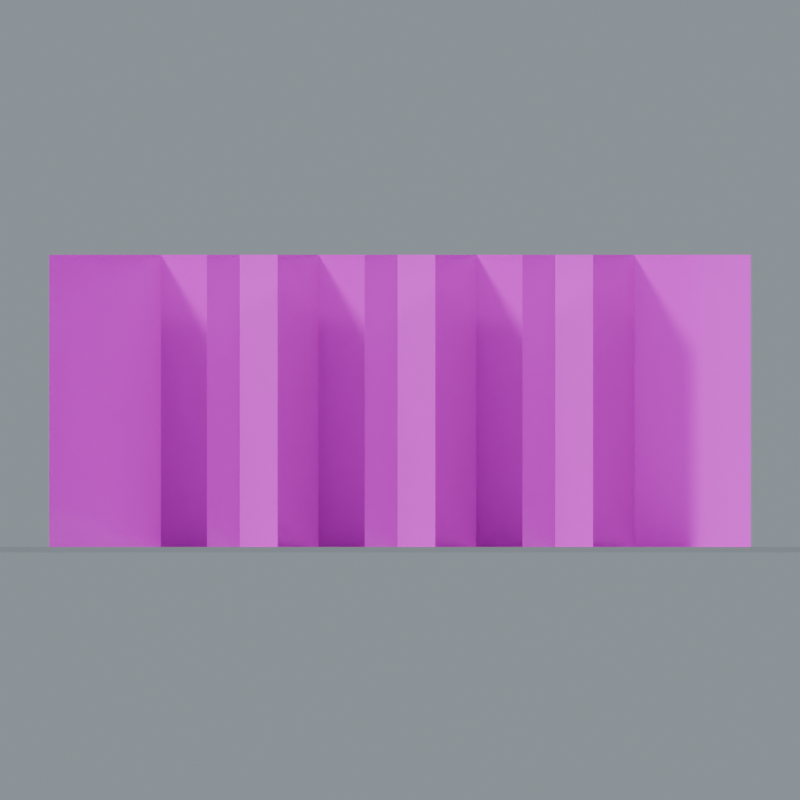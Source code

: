 # Source: GroundPlant_GrassTall.blend  (saved by Blender 5.0.118; exported with 4.5.12 LTS)
import bpy
from mathutils import Matrix  # noqa: F401  (used for matrix-valued properties, if any)

bpy.ops.wm.read_factory_settings(use_empty=True)
scene = bpy.context.scene
scene.name = 'GroundPlant_GrassTall'

# ---- collections
col_groundplant_grasstall = bpy.data.collections.new('GroundPlant_GrassTall'); scene.collection.children.link(col_groundplant_grasstall)

# ---- images (referenced by path relative to the original .blend; pixels are not part of the script)
import os
ASSET_DIR = os.environ.get("B2B_ASSET_DIR", "")  # directory of the original .blend (textures are referenced by path, not embedded)
HERE = os.path.dirname(os.path.abspath(__file__))  # packed textures are extracted next to this script under _unpacked/

def load_image(name, relpath, width, height, colorspace="sRGB"):
    """Load a texture the original file referenced (path relative to the .blend, or extracted next to this script)."""
    p = next((c for c in (os.path.join(HERE, relpath), os.path.join(ASSET_DIR, relpath)) if relpath and os.path.exists(c)), "")
    if p:
        img = bpy.data.images.load(p, check_existing=True)
        img.name = name
    else:  # same state as the original file: an image datablock whose file is absent (Cycles renders it pink)
        img = bpy.data.images.new(name, width, height)
        img.source = "FILE"
        img.filepath = "//" + (relpath or name)
    img.colorspace_settings.name = colorspace
    return img
img_grass_tuft_basecolor_png = load_image('Grass_Tuft_BaseColor.png', 'Grass_Tuft_BaseColor.png', 1024, 1024, 'sRGB')
img_grass_tuft_roughness_png = load_image('Grass_Tuft_Roughness.png', 'Grass_Tuft_Roughness.png', 1024, 1024, 'Non-Color')
img_grass_tuft_normal_png = load_image('Grass_Tuft_Normal.png', 'Grass_Tuft_Normal.png', 1024, 1024, 'Non-Color')

# ---- materials (node trees are filled in below, after node groups)
mat_studio_floor = bpy.data.materials.new('Studio floor')
mat_studio_floor.diffuse_color = (0.2, 0.23, 0.22, 1.0)
mat_grass_tuft = bpy.data.materials.new('Grass_Tuft')

# ---- material node trees
mat_studio_floor.use_nodes = True; mat_studio_floor.node_tree.nodes.clear()
_N = mat_studio_floor.node_tree.nodes; _L = mat_studio_floor.node_tree.links
n0 = _N.new('ShaderNodeBsdfPrincipled'); n0.name = 'プリンシプルBSDF'; n0.location = (-200, 100)
n1 = _N.new('ShaderNodeOutputMaterial'); n1.name = 'マテリアル出力'; n1.location = (200, 100)
_L.new(n0.outputs[0], n1.inputs[0])
n1.is_active_output = True
mat_grass_tuft.use_nodes = True; mat_grass_tuft.node_tree.nodes.clear()
_N = mat_grass_tuft.node_tree.nodes; _L = mat_grass_tuft.node_tree.links
n0 = _N.new('ShaderNodeBsdfPrincipled'); n0.name = 'プリンシプルBSDF'; n0.location = (0, 0)
n1 = _N.new('ShaderNodeOutputMaterial'); n1.name = 'マテリアル出力'; n1.location = (0, 0)
n2 = _N.new('ShaderNodeTexImage'); n2.name = '画像テクスチャ'; n2.location = (0, 0)
n2.image = img_grass_tuft_basecolor_png
n3 = _N.new('ShaderNodeTexImage'); n3.name = '画像テクスチャ.001'; n3.location = (0, 0)
n3.image = img_grass_tuft_roughness_png
n4 = _N.new('ShaderNodeTexImage'); n4.name = '画像テクスチャ.002'; n4.location = (0, 0)
n4.image = img_grass_tuft_normal_png
n5 = _N.new('ShaderNodeNormalMap'); n5.name = 'ノーマルマップ'; n5.location = (0, 0)
n5.inputs[0].default_value = 0.24
n6 = _N.new('ShaderNodeBsdfTranslucent'); n6.name = '半透明BSDF'; n6.location = (0, 0)
n7 = _N.new('ShaderNodeMixShader'); n7.name = 'シェーダーミックス'; n7.location = (0, 0)
n7.inputs[0].default_value = 0.28
n8 = _N.new('ShaderNodeBsdfTransparent'); n8.name = '透過BSDF'; n8.location = (0, 0)
n9 = _N.new('ShaderNodeMixShader'); n9.name = 'シェーダーミックス.001'; n9.location = (0, 0)
_L.new(n2.outputs[0], n0.inputs[0])
_L.new(n2.outputs[1], n0.inputs[4])
_L.new(n3.outputs[0], n0.inputs[2])
_L.new(n4.outputs[0], n5.inputs[1])
_L.new(n5.outputs[0], n0.inputs[5])
_L.new(n2.outputs[0], n6.inputs[0])
_L.new(n0.outputs[0], n7.inputs[1])
_L.new(n2.outputs[1], n9.inputs[0])
_L.new(n8.outputs[0], n9.inputs[1])
_L.new(n6.outputs[0], n9.inputs[2])
_L.new(n9.outputs[0], n7.inputs[2])
_L.new(n7.outputs[0], n1.inputs[0])
n1.is_active_output = True

# ---- world
world_studio_world_032 = bpy.data.worlds.new('Studio world.032'); scene.world = world_studio_world_032
world_studio_world_032.use_nodes = True; world_studio_world_032.node_tree.nodes.clear()
_N = world_studio_world_032.node_tree.nodes; _L = world_studio_world_032.node_tree.links
n0 = _N.new('ShaderNodeBackground'); n0.name = '背景'; n0.location = (-200, 100)
n0.inputs[0].default_value = (0.49, 0.56, 0.62, 1.0)
n0.inputs[1].default_value = 0.55
n1 = _N.new('ShaderNodeOutputWorld'); n1.name = 'ワールド出力'; n1.location = (200, 100)
_L.new(n0.outputs[0], n1.inputs[0])
n1.is_active_output = True

# ---- cameras
cam_camera_front_032 = bpy.data.cameras.new('Camera_front.032')
cam_camera_front_032.type = 'ORTHO'
cam_camera_front_032.ortho_scale = 1.775

# ---- lights
light_key_032 = bpy.data.lights.new('Key.032', 'SUN')
light_key_032.angle = 0.15
light_key_032.energy = 3.0
light_rim_032 = bpy.data.lights.new('Rim.032', 'SUN')
light_rim_032.angle = 0.15
light_rim_032.energy = 1.3

# ---- meshes
me_studio_floor_032 = bpy.data.meshes.new('Studio floor.032')
me_studio_floor_032.from_pydata([(-45.57, -45.57, -0.001), (45.57, -45.57, -0.001), (45.57, 45.57, -0.001), (-45.57, 45.57, -0.001)], [], [(0, 1, 2, 3)])
me_studio_floor_032.materials.append(mat_studio_floor)
me_studio_floor_032.update()
me_textured_grass_cluster_024 = bpy.data.meshes.new('Textured grass cluster.024')
me_textured_grass_cluster_024.from_pydata([(-0.175, 0.1112, 0.0), (-0.175, -0.4738, 0.0), (-0.175, -0.4738, 0.65), (-0.175, 0.1112, 0.65)], [], [(0, 1, 2, 3)])
_uv = me_textured_grass_cluster_024.uv_layers.new(name='UVMap')
_uv.uv.foreach_set('vector', [0.0, 0.01836, 1.0, 0.01836, 1.0, 1.0, 0.0, 1.0])
me_textured_grass_cluster_024.materials.append(mat_grass_tuft)
me_textured_grass_cluster_024.update()
me_textured_grass_cluster_025 = bpy.data.meshes.new('Textured grass cluster.025')
me_textured_grass_cluster_025.from_pydata([(-0.4228, -0.03192, 0.0), (0.0838, -0.3244, 0.0), (0.0838, -0.3244, 0.65), (-0.4228, -0.03192, 0.65)], [], [(0, 1, 2, 3)])
_uv = me_textured_grass_cluster_025.uv_layers.new(name='UVMap')
_uv.uv.foreach_set('vector', [0.0, 0.01836, 1.0, 0.01836, 1.0, 1.0, 0.0, 1.0])
me_textured_grass_cluster_025.materials.append(mat_grass_tuft)
me_textured_grass_cluster_025.update()
me_textured_grass_cluster_026 = bpy.data.meshes.new('Textured grass cluster.026')
me_textured_grass_cluster_026.from_pydata([(-0.4228, -0.3181, 0.0), (0.0838, -0.02558, 0.0), (0.0838, -0.02558, 0.65), (-0.4228, -0.3181, 0.65)], [], [(0, 1, 2, 3)])
_uv = me_textured_grass_cluster_026.uv_layers.new(name='UVMap')
_uv.uv.foreach_set('vector', [0.0, 0.01836, 1.0, 0.01836, 1.0, 1.0, 0.0, 1.0])
me_textured_grass_cluster_026.materials.append(mat_grass_tuft)
me_textured_grass_cluster_026.update()
me_textured_grass_cluster_027 = bpy.data.meshes.new('Textured grass cluster.027')
me_textured_grass_cluster_027.from_pydata([(0.175, 0.1112, 0.0), (0.175, -0.4738, 0.0), (0.175, -0.4738, 0.65), (0.175, 0.1112, 0.65)], [], [(0, 1, 2, 3)])
_uv = me_textured_grass_cluster_027.uv_layers.new(name='UVMap')
_uv.uv.foreach_set('vector', [0.0, 0.01836, 1.0, 0.01836, 1.0, 1.0, 0.0, 1.0])
me_textured_grass_cluster_027.materials.append(mat_grass_tuft)
me_textured_grass_cluster_027.update()
me_textured_grass_cluster_028 = bpy.data.meshes.new('Textured grass cluster.028')
me_textured_grass_cluster_028.from_pydata([(-0.07283, -0.03192, 0.0), (0.4338, -0.3244, 0.0), (0.4338, -0.3244, 0.65), (-0.07283, -0.03192, 0.65)], [], [(0, 1, 2, 3)])
_uv = me_textured_grass_cluster_028.uv_layers.new(name='UVMap')
_uv.uv.foreach_set('vector', [0.0, 0.01836, 1.0, 0.01836, 1.0, 1.0, 0.0, 1.0])
me_textured_grass_cluster_028.materials.append(mat_grass_tuft)
me_textured_grass_cluster_028.update()
me_textured_grass_cluster_029 = bpy.data.meshes.new('Textured grass cluster.029')
me_textured_grass_cluster_029.from_pydata([(-0.07283, -0.3181, 0.0), (0.4338, -0.02558, 0.0), (0.4338, -0.02558, 0.65), (-0.07283, -0.3181, 0.65)], [], [(0, 1, 2, 3)])
_uv = me_textured_grass_cluster_029.uv_layers.new(name='UVMap')
_uv.uv.foreach_set('vector', [0.0, 0.01836, 1.0, 0.01836, 1.0, 1.0, 0.0, 1.0])
me_textured_grass_cluster_029.materials.append(mat_grass_tuft)
me_textured_grass_cluster_029.update()
me_textured_grass_cluster_030 = bpy.data.meshes.new('Textured grass cluster.030')
me_textured_grass_cluster_030.from_pydata([(0.525, 0.1112, 0.0), (0.525, -0.4738, 0.0), (0.525, -0.4738, 0.65), (0.525, 0.1112, 0.65)], [], [(0, 1, 2, 3)])
_uv = me_textured_grass_cluster_030.uv_layers.new(name='UVMap')
_uv.uv.foreach_set('vector', [0.0, 0.01836, 1.0, 0.01836, 1.0, 1.0, 0.0, 1.0])
me_textured_grass_cluster_030.materials.append(mat_grass_tuft)
me_textured_grass_cluster_030.update()
me_textured_grass_cluster_031 = bpy.data.meshes.new('Textured grass cluster.031')
me_textured_grass_cluster_031.from_pydata([(0.2772, -0.03192, 0.0), (0.7838, -0.3244, 0.0), (0.7838, -0.3244, 0.65), (0.2772, -0.03192, 0.65)], [], [(0, 1, 2, 3)])
_uv = me_textured_grass_cluster_031.uv_layers.new(name='UVMap')
_uv.uv.foreach_set('vector', [0.0, 0.01836, 1.0, 0.01836, 1.0, 1.0, 0.0, 1.0])
me_textured_grass_cluster_031.materials.append(mat_grass_tuft)
me_textured_grass_cluster_031.update()
me_textured_grass_cluster_032 = bpy.data.meshes.new('Textured grass cluster.032')
me_textured_grass_cluster_032.from_pydata([(0.2772, -0.3181, 0.0), (0.7838, -0.02558, 0.0), (0.7838, -0.02558, 0.65), (0.2772, -0.3181, 0.65)], [], [(0, 1, 2, 3)])
_uv = me_textured_grass_cluster_032.uv_layers.new(name='UVMap')
_uv.uv.foreach_set('vector', [0.0, 0.01836, 1.0, 0.01836, 1.0, 1.0, 0.0, 1.0])
me_textured_grass_cluster_032.materials.append(mat_grass_tuft)
me_textured_grass_cluster_032.update()
me_textured_grass_cluster_033 = bpy.data.meshes.new('Textured grass cluster.033')
me_textured_grass_cluster_033.from_pydata([(0.875, 0.1112, 0.0), (0.875, -0.4738, 0.0), (0.875, -0.4738, 0.65), (0.875, 0.1112, 0.65)], [], [(0, 1, 2, 3)])
_uv = me_textured_grass_cluster_033.uv_layers.new(name='UVMap')
_uv.uv.foreach_set('vector', [0.0, 0.01836, 1.0, 0.01836, 1.0, 1.0, 0.0, 1.0])
me_textured_grass_cluster_033.materials.append(mat_grass_tuft)
me_textured_grass_cluster_033.update()
me_textured_grass_cluster_034 = bpy.data.meshes.new('Textured grass cluster.034')
me_textured_grass_cluster_034.from_pydata([(0.6272, -0.03192, 0.0), (1.134, -0.3244, 0.0), (1.134, -0.3244, 0.65), (0.6272, -0.03192, 0.65)], [], [(0, 1, 2, 3)])
_uv = me_textured_grass_cluster_034.uv_layers.new(name='UVMap')
_uv.uv.foreach_set('vector', [0.0, 0.01836, 1.0, 0.01836, 1.0, 1.0, 0.0, 1.0])
me_textured_grass_cluster_034.materials.append(mat_grass_tuft)
me_textured_grass_cluster_034.update()
me_textured_grass_cluster_035 = bpy.data.meshes.new('Textured grass cluster.035')
me_textured_grass_cluster_035.from_pydata([(0.6272, -0.3181, 0.0), (1.134, -0.02558, 0.0), (1.134, -0.02558, 0.65), (0.6272, -0.3181, 0.65)], [], [(0, 1, 2, 3)])
_uv = me_textured_grass_cluster_035.uv_layers.new(name='UVMap')
_uv.uv.foreach_set('vector', [0.0, 0.01836, 1.0, 0.01836, 1.0, 1.0, 0.0, 1.0])
me_textured_grass_cluster_035.materials.append(mat_grass_tuft)
me_textured_grass_cluster_035.update()
me_textured_grass_cluster_036 = bpy.data.meshes.new('Textured grass cluster.036')
me_textured_grass_cluster_036.from_pydata([(-0.175, 0.4612, 0.0), (-0.175, -0.1238, 0.0), (-0.175, -0.1238, 0.65), (-0.175, 0.4612, 0.65)], [], [(0, 1, 2, 3)])
_uv = me_textured_grass_cluster_036.uv_layers.new(name='UVMap')
_uv.uv.foreach_set('vector', [0.0, 0.01836, 1.0, 0.01836, 1.0, 1.0, 0.0, 1.0])
me_textured_grass_cluster_036.materials.append(mat_grass_tuft)
me_textured_grass_cluster_036.update()
me_textured_grass_cluster_037 = bpy.data.meshes.new('Textured grass cluster.037')
me_textured_grass_cluster_037.from_pydata([(-0.4228, 0.3181, 0.0), (0.0838, 0.02558, 0.0), (0.0838, 0.02558, 0.65), (-0.4228, 0.3181, 0.65)], [], [(0, 1, 2, 3)])
_uv = me_textured_grass_cluster_037.uv_layers.new(name='UVMap')
_uv.uv.foreach_set('vector', [0.0, 0.01836, 1.0, 0.01836, 1.0, 1.0, 0.0, 1.0])
me_textured_grass_cluster_037.materials.append(mat_grass_tuft)
me_textured_grass_cluster_037.update()
me_textured_grass_cluster_038 = bpy.data.meshes.new('Textured grass cluster.038')
me_textured_grass_cluster_038.from_pydata([(-0.4228, 0.03192, 0.0), (0.0838, 0.3244, 0.0), (0.0838, 0.3244, 0.65), (-0.4228, 0.03192, 0.65)], [], [(0, 1, 2, 3)])
_uv = me_textured_grass_cluster_038.uv_layers.new(name='UVMap')
_uv.uv.foreach_set('vector', [0.0, 0.01836, 1.0, 0.01836, 1.0, 1.0, 0.0, 1.0])
me_textured_grass_cluster_038.materials.append(mat_grass_tuft)
me_textured_grass_cluster_038.update()
me_textured_grass_cluster_039 = bpy.data.meshes.new('Textured grass cluster.039')
me_textured_grass_cluster_039.from_pydata([(0.175, 0.4612, 0.0), (0.175, -0.1238, 0.0), (0.175, -0.1238, 0.65), (0.175, 0.4612, 0.65)], [], [(0, 1, 2, 3)])
_uv = me_textured_grass_cluster_039.uv_layers.new(name='UVMap')
_uv.uv.foreach_set('vector', [0.0, 0.01836, 1.0, 0.01836, 1.0, 1.0, 0.0, 1.0])
me_textured_grass_cluster_039.materials.append(mat_grass_tuft)
me_textured_grass_cluster_039.update()
me_textured_grass_cluster_040 = bpy.data.meshes.new('Textured grass cluster.040')
me_textured_grass_cluster_040.from_pydata([(-0.07283, 0.3181, 0.0), (0.4338, 0.02558, 0.0), (0.4338, 0.02558, 0.65), (-0.07283, 0.3181, 0.65)], [], [(0, 1, 2, 3)])
_uv = me_textured_grass_cluster_040.uv_layers.new(name='UVMap')
_uv.uv.foreach_set('vector', [0.0, 0.01836, 1.0, 0.01836, 1.0, 1.0, 0.0, 1.0])
me_textured_grass_cluster_040.materials.append(mat_grass_tuft)
me_textured_grass_cluster_040.update()
me_textured_grass_cluster_041 = bpy.data.meshes.new('Textured grass cluster.041')
me_textured_grass_cluster_041.from_pydata([(-0.07283, 0.03192, 0.0), (0.4338, 0.3244, 0.0), (0.4338, 0.3244, 0.65), (-0.07283, 0.03192, 0.65)], [], [(0, 1, 2, 3)])
_uv = me_textured_grass_cluster_041.uv_layers.new(name='UVMap')
_uv.uv.foreach_set('vector', [0.0, 0.01836, 1.0, 0.01836, 1.0, 1.0, 0.0, 1.0])
me_textured_grass_cluster_041.materials.append(mat_grass_tuft)
me_textured_grass_cluster_041.update()
me_textured_grass_cluster_042 = bpy.data.meshes.new('Textured grass cluster.042')
me_textured_grass_cluster_042.from_pydata([(0.525, 0.4612, 0.0), (0.525, -0.1238, 0.0), (0.525, -0.1238, 0.65), (0.525, 0.4612, 0.65)], [], [(0, 1, 2, 3)])
_uv = me_textured_grass_cluster_042.uv_layers.new(name='UVMap')
_uv.uv.foreach_set('vector', [0.0, 0.01836, 1.0, 0.01836, 1.0, 1.0, 0.0, 1.0])
me_textured_grass_cluster_042.materials.append(mat_grass_tuft)
me_textured_grass_cluster_042.update()
me_textured_grass_cluster_043 = bpy.data.meshes.new('Textured grass cluster.043')
me_textured_grass_cluster_043.from_pydata([(0.2772, 0.3181, 0.0), (0.7838, 0.02558, 0.0), (0.7838, 0.02558, 0.65), (0.2772, 0.3181, 0.65)], [], [(0, 1, 2, 3)])
_uv = me_textured_grass_cluster_043.uv_layers.new(name='UVMap')
_uv.uv.foreach_set('vector', [0.0, 0.01836, 1.0, 0.01836, 1.0, 1.0, 0.0, 1.0])
me_textured_grass_cluster_043.materials.append(mat_grass_tuft)
me_textured_grass_cluster_043.update()
me_textured_grass_cluster_044 = bpy.data.meshes.new('Textured grass cluster.044')
me_textured_grass_cluster_044.from_pydata([(0.2772, 0.03192, 0.0), (0.7838, 0.3244, 0.0), (0.7838, 0.3244, 0.65), (0.2772, 0.03192, 0.65)], [], [(0, 1, 2, 3)])
_uv = me_textured_grass_cluster_044.uv_layers.new(name='UVMap')
_uv.uv.foreach_set('vector', [0.0, 0.01836, 1.0, 0.01836, 1.0, 1.0, 0.0, 1.0])
me_textured_grass_cluster_044.materials.append(mat_grass_tuft)
me_textured_grass_cluster_044.update()
me_textured_grass_cluster_045 = bpy.data.meshes.new('Textured grass cluster.045')
me_textured_grass_cluster_045.from_pydata([(0.875, 0.4612, 0.0), (0.875, -0.1238, 0.0), (0.875, -0.1238, 0.65), (0.875, 0.4612, 0.65)], [], [(0, 1, 2, 3)])
_uv = me_textured_grass_cluster_045.uv_layers.new(name='UVMap')
_uv.uv.foreach_set('vector', [0.0, 0.01836, 1.0, 0.01836, 1.0, 1.0, 0.0, 1.0])
me_textured_grass_cluster_045.materials.append(mat_grass_tuft)
me_textured_grass_cluster_045.update()
me_textured_grass_cluster_046 = bpy.data.meshes.new('Textured grass cluster.046')
me_textured_grass_cluster_046.from_pydata([(0.6272, 0.3181, 0.0), (1.134, 0.02558, 0.0), (1.134, 0.02558, 0.65), (0.6272, 0.3181, 0.65)], [], [(0, 1, 2, 3)])
_uv = me_textured_grass_cluster_046.uv_layers.new(name='UVMap')
_uv.uv.foreach_set('vector', [0.0, 0.01836, 1.0, 0.01836, 1.0, 1.0, 0.0, 1.0])
me_textured_grass_cluster_046.materials.append(mat_grass_tuft)
me_textured_grass_cluster_046.update()
me_textured_grass_cluster_047 = bpy.data.meshes.new('Textured grass cluster.047')
me_textured_grass_cluster_047.from_pydata([(0.6272, 0.03192, 0.0), (1.134, 0.3244, 0.0), (1.134, 0.3244, 0.65), (0.6272, 0.03192, 0.65)], [], [(0, 1, 2, 3)])
_uv = me_textured_grass_cluster_047.uv_layers.new(name='UVMap')
_uv.uv.foreach_set('vector', [0.0, 0.01836, 1.0, 0.01836, 1.0, 1.0, 0.0, 1.0])
me_textured_grass_cluster_047.materials.append(mat_grass_tuft)
me_textured_grass_cluster_047.update()

# ---- objects
ob_camera_front_032 = bpy.data.objects.new('Camera_front.032', cam_camera_front_032)
ob_preview_floor_032 = bpy.data.objects.new('_Preview floor.032', me_studio_floor_032)
ob_preview_key_032 = bpy.data.objects.new('_Preview Key.032', light_key_032)
ob_preview_rim_032 = bpy.data.objects.new('_Preview Rim.032', light_rim_032)
ob_textured_grass_cluster_024 = bpy.data.objects.new('Textured grass cluster.024', me_textured_grass_cluster_024)
ob_textured_grass_cluster_025 = bpy.data.objects.new('Textured grass cluster.025', me_textured_grass_cluster_025)
ob_textured_grass_cluster_026 = bpy.data.objects.new('Textured grass cluster.026', me_textured_grass_cluster_026)
ob_textured_grass_cluster_027 = bpy.data.objects.new('Textured grass cluster.027', me_textured_grass_cluster_027)
ob_textured_grass_cluster_028 = bpy.data.objects.new('Textured grass cluster.028', me_textured_grass_cluster_028)
ob_textured_grass_cluster_029 = bpy.data.objects.new('Textured grass cluster.029', me_textured_grass_cluster_029)
ob_textured_grass_cluster_030 = bpy.data.objects.new('Textured grass cluster.030', me_textured_grass_cluster_030)
ob_textured_grass_cluster_031 = bpy.data.objects.new('Textured grass cluster.031', me_textured_grass_cluster_031)
ob_textured_grass_cluster_032 = bpy.data.objects.new('Textured grass cluster.032', me_textured_grass_cluster_032)
ob_textured_grass_cluster_033 = bpy.data.objects.new('Textured grass cluster.033', me_textured_grass_cluster_033)
ob_textured_grass_cluster_034 = bpy.data.objects.new('Textured grass cluster.034', me_textured_grass_cluster_034)
ob_textured_grass_cluster_035 = bpy.data.objects.new('Textured grass cluster.035', me_textured_grass_cluster_035)
ob_textured_grass_cluster_036 = bpy.data.objects.new('Textured grass cluster.036', me_textured_grass_cluster_036)
ob_textured_grass_cluster_037 = bpy.data.objects.new('Textured grass cluster.037', me_textured_grass_cluster_037)
ob_textured_grass_cluster_038 = bpy.data.objects.new('Textured grass cluster.038', me_textured_grass_cluster_038)
ob_textured_grass_cluster_039 = bpy.data.objects.new('Textured grass cluster.039', me_textured_grass_cluster_039)
ob_textured_grass_cluster_040 = bpy.data.objects.new('Textured grass cluster.040', me_textured_grass_cluster_040)
ob_textured_grass_cluster_041 = bpy.data.objects.new('Textured grass cluster.041', me_textured_grass_cluster_041)
ob_textured_grass_cluster_042 = bpy.data.objects.new('Textured grass cluster.042', me_textured_grass_cluster_042)
ob_textured_grass_cluster_043 = bpy.data.objects.new('Textured grass cluster.043', me_textured_grass_cluster_043)
ob_textured_grass_cluster_044 = bpy.data.objects.new('Textured grass cluster.044', me_textured_grass_cluster_044)
ob_textured_grass_cluster_045 = bpy.data.objects.new('Textured grass cluster.045', me_textured_grass_cluster_045)
ob_textured_grass_cluster_046 = bpy.data.objects.new('Textured grass cluster.046', me_textured_grass_cluster_046)
ob_textured_grass_cluster_047 = bpy.data.objects.new('Textured grass cluster.047', me_textured_grass_cluster_047)

# ---- transforms, parenting, visibility, modifiers, constraints
ob_camera_front_032.location = (0.3555, -13.9, 0.325)
ob_camera_front_032.rotation_euler = (1.571, -0.0, 0.0)
ob_preview_floor_032.location = (0.0, 0.0, 0.0)
ob_preview_key_032.location = (0.0, 0.0, 0.0)
ob_preview_key_032.rotation_euler = (0.862, 4.307e-08, -0.5404)
ob_preview_rim_032.location = (0.0, 0.0, 0.0)
ob_preview_rim_032.rotation_euler = (0.9497, 1.312e-07, 2.034)
ob_textured_grass_cluster_024.location = (0.0, 0.0, 0.0)
ob_textured_grass_cluster_025.location = (0.0, 0.0, 0.0)
ob_textured_grass_cluster_026.location = (0.0, 0.0, 0.0)
ob_textured_grass_cluster_027.location = (0.0, 0.0, 0.0)
ob_textured_grass_cluster_028.location = (0.0, 0.0, 0.0)
ob_textured_grass_cluster_029.location = (0.0, 0.0, 0.0)
ob_textured_grass_cluster_030.location = (0.0, 0.0, 0.0)
ob_textured_grass_cluster_031.location = (0.0, 0.0, 0.0)
ob_textured_grass_cluster_032.location = (0.0, 0.0, 0.0)
ob_textured_grass_cluster_033.location = (0.0, 0.0, 0.0)
ob_textured_grass_cluster_034.location = (0.0, 0.0, 0.0)
ob_textured_grass_cluster_035.location = (0.0, 0.0, 0.0)
ob_textured_grass_cluster_036.location = (0.0, 0.0, 0.0)
ob_textured_grass_cluster_037.location = (0.0, 0.0, 0.0)
ob_textured_grass_cluster_038.location = (0.0, 0.0, 0.0)
ob_textured_grass_cluster_039.location = (0.0, 0.0, 0.0)
ob_textured_grass_cluster_040.location = (0.0, 0.0, 0.0)
ob_textured_grass_cluster_041.location = (0.0, 0.0, 0.0)
ob_textured_grass_cluster_042.location = (0.0, 0.0, 0.0)
ob_textured_grass_cluster_043.location = (0.0, 0.0, 0.0)
ob_textured_grass_cluster_044.location = (0.0, 0.0, 0.0)
ob_textured_grass_cluster_045.location = (0.0, 0.0, 0.0)
ob_textured_grass_cluster_046.location = (0.0, 0.0, 0.0)
ob_textured_grass_cluster_047.location = (0.0, 0.0, 0.0)

# ---- collection membership
scene.collection.objects.link(ob_camera_front_032)
scene.collection.objects.link(ob_preview_floor_032)
scene.collection.objects.link(ob_preview_key_032)
scene.collection.objects.link(ob_preview_rim_032)
col_groundplant_grasstall.objects.link(ob_textured_grass_cluster_024)
col_groundplant_grasstall.objects.link(ob_textured_grass_cluster_025)
col_groundplant_grasstall.objects.link(ob_textured_grass_cluster_026)
col_groundplant_grasstall.objects.link(ob_textured_grass_cluster_027)
col_groundplant_grasstall.objects.link(ob_textured_grass_cluster_028)
col_groundplant_grasstall.objects.link(ob_textured_grass_cluster_029)
col_groundplant_grasstall.objects.link(ob_textured_grass_cluster_030)
col_groundplant_grasstall.objects.link(ob_textured_grass_cluster_031)
col_groundplant_grasstall.objects.link(ob_textured_grass_cluster_032)
col_groundplant_grasstall.objects.link(ob_textured_grass_cluster_033)
col_groundplant_grasstall.objects.link(ob_textured_grass_cluster_034)
col_groundplant_grasstall.objects.link(ob_textured_grass_cluster_035)
col_groundplant_grasstall.objects.link(ob_textured_grass_cluster_036)
col_groundplant_grasstall.objects.link(ob_textured_grass_cluster_037)
col_groundplant_grasstall.objects.link(ob_textured_grass_cluster_038)
col_groundplant_grasstall.objects.link(ob_textured_grass_cluster_039)
col_groundplant_grasstall.objects.link(ob_textured_grass_cluster_040)
col_groundplant_grasstall.objects.link(ob_textured_grass_cluster_041)
col_groundplant_grasstall.objects.link(ob_textured_grass_cluster_042)
col_groundplant_grasstall.objects.link(ob_textured_grass_cluster_043)
col_groundplant_grasstall.objects.link(ob_textured_grass_cluster_044)
col_groundplant_grasstall.objects.link(ob_textured_grass_cluster_045)
col_groundplant_grasstall.objects.link(ob_textured_grass_cluster_046)
col_groundplant_grasstall.objects.link(ob_textured_grass_cluster_047)

# ---- scene / render settings (as saved in the file)
scene.camera = ob_camera_front_032
scene.frame_start = 1; scene.frame_end = 250; scene.frame_set(1)
scene.render.engine = 'CYCLES'
scene.render.image_settings.exr_codec = 'NONE'
scene.render.resolution_x = 1000
scene.render.resolution_y = 1000
scene.render.use_bake_clear = False
scene.render.bake_margin = 0
scene.render.bake_bias = 0.0
scene.render.bake_samples = 0
scene.render.simplify_subdivision_render = 0
scene.render.simplify_child_particles_render = 0.0
scene.cycles.samples = 24
scene.cycles.transparent_max_bounces = 16
scene.eevee.use_volume_custom_range = False
scene.eevee.gtao_distance = 0.0
scene.eevee.use_fast_gi = False
scene.view_settings.white_balance_temperature = 0.0
scene.view_settings.white_balance_tint = 0.0
scene.view_settings.white_balance_whitepoint = (2.97, 0.5193, -0.0414)
bpy.context.view_layer.update()
